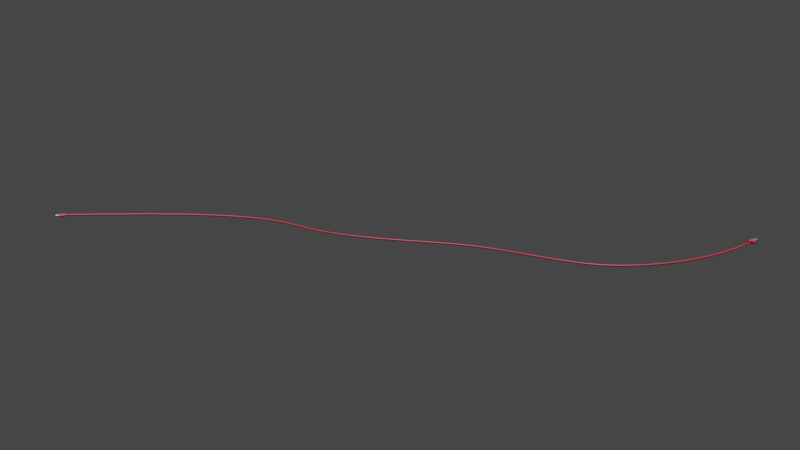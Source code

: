 # Source: usb_c.blend  (saved by Blender 3.4.6; exported with 4.5.12 LTS)
import bpy
from mathutils import Matrix  # noqa: F401  (used for matrix-valued properties, if any)

bpy.ops.wm.read_factory_settings(use_empty=True)
scene = bpy.context.scene
scene.name = 'Scene'

# ---- collections
col_collection = bpy.data.collections.new('Collection'); scene.collection.children.link(col_collection)

# ---- materials (node trees are filled in below, after node groups)
mat_x = bpy.data.materials.new('провод')
mat_x.use_transparent_shadow = False
mat_x_1 = bpy.data.materials.new('металл')
mat_x_1.use_transparent_shadow = False

# ---- material node trees
mat_x.use_nodes = True; mat_x.node_tree.nodes.clear()
_N = mat_x.node_tree.nodes; _L = mat_x.node_tree.links
n0 = _N.new('ShaderNodeBsdfPrincipled'); n0.name = 'Принципиальный BSDF'; n0.location = (10, 300)
n0.distribution = 'GGX'
n0.subsurface_method = 'RANDOM_WALK_SKIN'
n0.inputs[0].default_value = (0.4575, 0.01222, 0.03725, 1.0)
n0.inputs[3].default_value = 1.45
n0.inputs[27].default_value = (0.0, 0.0, 0.0, 1.0)
n0.inputs[28].default_value = 1.0
n1 = _N.new('ShaderNodeOutputMaterial'); n1.name = 'Вывод материала'; n1.location = (300, 300)
_L.new(n0.outputs[0], n1.inputs[0])
n1.is_active_output = True
mat_x_1.use_nodes = True; mat_x_1.node_tree.nodes.clear()
_N = mat_x_1.node_tree.nodes; _L = mat_x_1.node_tree.links
n0 = _N.new('ShaderNodeBsdfPrincipled'); n0.name = 'Принципиальный BSDF'; n0.location = (10, 300)
n0.distribution = 'GGX'
n0.subsurface_method = 'RANDOM_WALK_SKIN'
n0.inputs[0].default_value = (0.3292, 0.3279, 0.3506, 1.0)
n0.inputs[1].default_value = 1.0
n0.inputs[3].default_value = 1.45
n0.inputs[27].default_value = (0.0, 0.0, 0.0, 1.0)
n0.inputs[28].default_value = 1.0
n1 = _N.new('ShaderNodeOutputMaterial'); n1.name = 'Вывод материала'; n1.location = (300, 300)
_L.new(n0.outputs[0], n1.inputs[0])
n1.is_active_output = True

# ---- world
world_world = bpy.data.worlds.new('World'); scene.world = world_world
world_world.use_nodes = True; world_world.node_tree.nodes.clear()
_N = world_world.node_tree.nodes; _L = world_world.node_tree.links
n0 = _N.new('ShaderNodeOutputWorld'); n0.name = 'World Output'; n0.location = (300, 300)
n1 = _N.new('ShaderNodeBackground'); n1.name = 'Background'; n1.location = (10, 300)
n1.inputs[0].default_value = (0.05088, 0.05088, 0.05088, 1.0)
_L.new(n1.outputs[0], n0.inputs[0])
n0.is_active_output = True
world_world.color = (0.05088, 0.05088, 0.05088)
world_world.use_sun_shadow = False
world_world.sun_shadow_jitter_overblur = 0.0

# ---- cameras
cam_x = bpy.data.cameras.new('Камера')
cam_x.lens = 43.0
cam_x.sensor_width = 24.0

# ---- lights
light_x = bpy.data.lights.new('Солнце', 'SUN')
light_x.transmission_factor = 0.0
light_x.energy = 5.23
light_x.shadow_soft_size = 0.125

# ---- meshes
me_x = bpy.data.meshes.new('Цилиндр')
me_x.from_pydata([(0.004687, 0.0025, -0.008), (0.004687, 0.0025, 0.008), (0.005175, 0.002452, -0.008), (0.005175, 0.002452, 0.008), (0.005644, 0.00231, -0.008), (0.005644, 0.00231, 0.008), (0.006076, 0.002079, -0.008), (0.006076, 0.002079, 0.008), (0.006455, 0.001768, -0.008), (0.006455, 0.001768, 0.008), (0.006766, 0.001389, -0.008), (0.006766, 0.001389, 0.008), (0.006997, 0.0009567, -0.008), (0.006997, 0.0009567, 0.008), (0.007139, 0.0004877, -0.008), (0.007139, 0.0004877, 0.008), (0.007187, 0.0, -0.008), (0.007187, 0.0, 0.008), (0.007139, -0.0004877, -0.008), (0.007139, -0.0004877, 0.008), (0.006997, -0.0009567, -0.008), (0.006997, -0.0009567, 0.008), (0.006766, -0.001389, -0.008), (0.006766, -0.001389, 0.008), (0.006455, -0.001768, -0.008), (0.006455, -0.001768, 0.008), (0.006076, -0.002079, -0.008), (0.006076, -0.002079, 0.008), (0.005644, -0.00231, -0.008), (0.005644, -0.00231, 0.008), (0.005175, -0.002452, -0.008), (0.005175, -0.002452, 0.008), (0.004687, -0.0025, -0.008), (0.004687, -0.0025, 0.008), (-0.0058, -0.002452, -0.008), (-0.0058, -0.002452, 0.008), (-0.006269, -0.00231, -0.008), (-0.006269, -0.00231, 0.008), (-0.006701, -0.002079, -0.008), (-0.006701, -0.002079, 0.008), (-0.00708, -0.001768, -0.008), (-0.00708, -0.001768, 0.008), (-0.007391, -0.001389, -0.008), (-0.007391, -0.001389, 0.008), (-0.007622, -0.0009567, -0.008), (-0.007622, -0.0009567, 0.008), (-0.007764, -0.0004877, -0.008), (-0.007764, -0.0004877, 0.008), (-0.007813, 0.0, -0.008), (-0.007813, 0.0, 0.008), (-0.007764, 0.0004877, -0.008), (-0.007764, 0.0004877, 0.008), (-0.007622, 0.0009567, -0.008), (-0.007622, 0.0009567, 0.008), (-0.007391, 0.001389, -0.008), (-0.007391, 0.001389, 0.008), (-0.00708, 0.001768, -0.008), (-0.00708, 0.001768, 0.008), (-0.006701, 0.002079, -0.008), (-0.006701, 0.002079, 0.008), (-0.006269, 0.00231, -0.008), (-0.006269, 0.00231, 0.008), (-0.0058, 0.002452, -0.008), (-0.0058, 0.002452, 0.008)], [], [(0, 1, 3, 2), (2, 3, 5, 4), (4, 5, 7, 6), (6, 7, 9, 8), (8, 9, 11, 10), (10, 11, 13, 12), (12, 13, 15, 14), (14, 15, 17, 16), (16, 17, 19, 18), (18, 19, 21, 20), (20, 21, 23, 22), (22, 23, 25, 24), (24, 25, 27, 26), (26, 27, 29, 28), (28, 29, 31, 30), (30, 31, 33, 32), (32, 33, 35, 34), (34, 35, 37, 36), (36, 37, 39, 38), (38, 39, 41, 40), (40, 41, 43, 42), (42, 43, 45, 44), (44, 45, 47, 46), (46, 47, 49, 48), (48, 49, 51, 50), (50, 51, 53, 52), (52, 53, 55, 54), (54, 55, 57, 56), (56, 57, 59, 58), (58, 59, 61, 60), (3, 1, 63, 61, 59, 57, 55, 53, 51, 49, 47, 45, 43, 41, 39, 37, 35, 33, 31, 29, 27, 25, 23, 21, 19, 17, 15, 13, 11, 9, 7, 5), (60, 61, 63, 62), (62, 63, 1, 0), (0, 2, 4, 6, 8, 10, 12, 14, 16, 18, 20, 22, 24, 26, 28, 30, 32, 34, 36, 38, 40, 42, 44, 46, 48, 50, 52, 54, 56, 58, 60, 62)])
_uv = me_x.uv_layers.new(name='UVКарта')
_uv.uv.foreach_set('vector', [1.0, 0.5, 1.0, 1.0, 0.9688, 1.0, 0.9688, 0.5, 0.9688, 0.5, 0.9688, 1.0, 0.9375, 1.0, 0.9375, 0.5, 0.9375, 0.5, 0.9375, 1.0, 0.9062, 1.0, 0.9062, 0.5, 0.9062, 0.5, 0.9062, 1.0, 0.875, 1.0, 0.875, 0.5, 0.875, 0.5, 0.875, 1.0, 0.8438, 1.0, 0.8438, 0.5, 0.8438, 0.5, 0.8438, 1.0, 0.8125, 1.0, 0.8125, 0.5, 0.8125, 0.5, 0.8125, 1.0, 0.7812, 1.0, 0.7812, 0.5, 0.7812, 0.5, 0.7812, 1.0, 0.75, 1.0, 0.75, 0.5, 0.75, 0.5, 0.75, 1.0, 0.7188, 1.0, 0.7188, 0.5, 0.7188, 0.5, 0.7188, 1.0, 0.6875, 1.0, 0.6875, 0.5, 0.6875, 0.5, 0.6875, 1.0, 0.6562, 1.0, 0.6562, 0.5, 0.6562, 0.5, 0.6562, 1.0, 0.625, 1.0, 0.625, 0.5, 0.625, 0.5, 0.625, 1.0, 0.5938, 1.0, 0.5938, 0.5, 0.5938, 0.5, 0.5938, 1.0, 0.5625, 1.0, 0.5625, 0.5, 0.5625, 0.5, 0.5625, 1.0, 0.5312, 1.0, 0.5312, 0.5, 0.5312, 0.5, 0.5312, 1.0, 0.5, 1.0, 0.5, 0.5, 0.5, 0.5, 0.5, 1.0, 0.4688, 1.0, 0.4688, 0.5, 0.4688, 0.5, 0.4688, 1.0, 0.4375, 1.0, 0.4375, 0.5, 0.4375, 0.5, 0.4375, 1.0, 0.4062, 1.0, 0.4062, 0.5, 0.4062, 0.5, 0.4062, 1.0, 0.375, 1.0, 0.375, 0.5, 0.375, 0.5, 0.375, 1.0, 0.3438, 1.0, 0.3438, 0.5, 0.3438, 0.5, 0.3438, 1.0, 0.3125, 1.0, 0.3125, 0.5, 0.3125, 0.5, 0.3125, 1.0, 0.2812, 1.0, 0.2812, 0.5, 0.2812, 0.5, 0.2812, 1.0, 0.25, 1.0, 0.25, 0.5, 0.25, 0.5, 0.25, 1.0, 0.2188, 1.0, 0.2188, 0.5, 0.2188, 0.5, 0.2188, 1.0, 0.1875, 1.0, 0.1875, 0.5, 0.1875, 0.5, 0.1875, 1.0, 0.1562, 1.0, 0.1562, 0.5, 0.1562, 0.5, 0.1562, 1.0, 0.125, 1.0, 0.125, 0.5, 0.125, 0.5, 0.125, 1.0, 0.09375, 1.0, 0.09375, 0.5, 0.09375, 0.5, 0.09375, 1.0, 0.0625, 1.0, 0.0625, 0.5, 0.2968, 0.4854, 0.25, 0.49, 0.2032, 0.4854, 0.1582, 0.4717, 0.1167, 0.4496, 0.08029, 0.4197, 0.05045, 0.3833, 0.02827, 0.3418, 0.01461, 0.2968, 0.01, 0.25, 0.01461, 0.2032, 0.02827, 0.1582, 0.05045, 0.1167, 0.08029, 0.08029, 0.1167, 0.05045, 0.1582, 0.02827, 0.2032, 0.01461, 0.25, 0.01, 0.2968, 0.01461, 0.3418, 0.02827, 0.3833, 0.05045, 0.4197, 0.08029, 0.4496, 0.1167, 0.4717, 0.1582, 0.4854, 0.2032, 0.49, 0.25, 0.4854, 0.2968, 0.4717, 0.3418, 0.4496, 0.3833, 0.4197, 0.4197, 0.3833, 0.4496, 0.3418, 0.4717, 0.0625, 0.5, 0.0625, 1.0, 0.03125, 1.0, 0.03125, 0.5, 0.03125, 0.5, 0.03125, 1.0, 0.0, 1.0, 0.0, 0.5, 0.75, 0.49, 0.7968, 0.4854, 0.8418, 0.4717, 0.8833, 0.4496, 0.9197, 0.4197, 0.9496, 0.3833, 0.9717, 0.3418, 0.9854, 0.2968, 0.99, 0.25, 0.9854, 0.2032, 0.9717, 0.1582, 0.9496, 0.1167, 0.9197, 0.08029, 0.8833, 0.05045, 0.8418, 0.02827, 0.7968, 0.01461, 0.75, 0.01, 0.7032, 0.01461, 0.6582, 0.02827, 0.6167, 0.05045, 0.5803, 0.08029, 0.5504, 0.1167, 0.5283, 0.1582, 0.5146, 0.2032, 0.51, 0.25, 0.5146, 0.2968, 0.5283, 0.3418, 0.5504, 0.3833, 0.5803, 0.4197, 0.6167, 0.4496, 0.6582, 0.4717, 0.7032, 0.4854])
me_x.materials.append(mat_x)
me_x.update()
me_001 = bpy.data.meshes.new('Цилиндр.001')
me_001.from_pydata([(0.004687, 0.0025, -0.008), (0.004687, 0.0025, 0.008), (0.004337, 0.002313, 0.006567), (0.005175, 0.002452, -0.008), (0.005175, 0.002452, 0.008), (0.004789, 0.002269, 0.006567), (0.005644, 0.00231, -0.008), (0.005644, 0.00231, 0.008), (0.005223, 0.002137, 0.006567), (0.006076, 0.002079, -0.008), (0.006076, 0.002079, 0.008), (0.005623, 0.001924, 0.006567), (0.006455, 0.001768, -0.008), (0.006455, 0.001768, 0.008), (0.005973, 0.001636, 0.006567), (0.006766, 0.001389, -0.008), (0.006766, 0.001389, 0.008), (0.006261, 0.001285, 0.006567), (0.006997, 0.0009568, -0.008), (0.006997, 0.0009568, 0.008), (0.006475, 0.0008854, 0.006567), (0.007139, 0.0004879, -0.008), (0.007139, 0.0004879, 0.008), (0.006606, 0.0004514, 0.006567), (0.007187, 1.192e-07, -0.008), (0.007187, 1.192e-07, 0.008), (0.006651, 1.192e-07, 0.006567), (0.007139, -0.0004876, -0.008), (0.007139, -0.0004876, 0.008), (0.006606, -0.0004512, 0.006567), (0.006997, -0.0009566, -0.008), (0.006475, -0.0008852, 0.006567), (0.006997, -0.0009566, 0.008), (0.006766, -0.001389, -0.008), (0.006766, -0.001389, 0.008), (0.006261, -0.001285, 0.006567), (0.006455, -0.001768, -0.008), (0.006455, -0.001768, 0.008), (0.005973, -0.001636, 0.006567), (0.006076, -0.002079, -0.008), (0.006076, -0.002079, 0.008), (0.005623, -0.001923, 0.006567), (0.005644, -0.00231, -0.008), (0.005644, -0.00231, 0.008), (0.005223, -0.002137, 0.006567), (0.005175, -0.002452, -0.008), (0.004789, -0.002269, 0.006567), (0.005175, -0.002452, 0.008), (0.004687, -0.0025, -0.008), (0.004687, -0.0025, 0.008), (0.004337, -0.002313, 0.006567), (-0.0058, -0.002452, -0.008), (-0.0058, -0.002452, 0.008), (-0.005367, -0.002269, 0.006567), (-0.006269, -0.00231, -0.008), (-0.006269, -0.00231, 0.008), (-0.005801, -0.002137, 0.006567), (-0.006701, -0.002079, -0.008), (-0.006701, -0.002079, 0.008), (-0.006201, -0.001923, 0.006567), (-0.00708, -0.001768, -0.008), (-0.00708, -0.001768, 0.008), (-0.006552, -0.001636, 0.006567), (-0.007391, -0.001389, -0.008), (-0.007391, -0.001389, 0.008), (-0.006839, -0.001285, 0.006567), (-0.007622, -0.0009566, -0.008), (-0.007622, -0.0009566, 0.008), (-0.007053, -0.0008852, 0.006567), (-0.007764, -0.0004876, -0.008), (-0.007764, -0.0004876, 0.008), (-0.007185, -0.0004512, 0.006567), (-0.007813, 1.192e-07, -0.008), (-0.007813, 1.192e-07, 0.008), (-0.007229, 1.192e-07, 0.006567), (-0.007764, 0.0004879, -0.008), (-0.007764, 0.0004879, 0.008), (-0.007185, 0.0004514, 0.006567), (-0.007622, 0.0009568, -0.008), (-0.007622, 0.0009568, 0.008), (-0.007053, 0.0008854, 0.006567), (-0.007391, 0.001389, -0.008), (-0.007391, 0.001389, 0.008), (-0.006839, 0.001285, 0.006567), (-0.00708, 0.001768, -0.008), (-0.00708, 0.001768, 0.008), (-0.006552, 0.001636, 0.006567), (-0.006701, 0.002079, -0.008), (-0.006701, 0.002079, 0.008), (-0.006201, 0.001924, 0.006567), (-0.006269, 0.00231, -0.008), (-0.006269, 0.00231, 0.008), (-0.005801, 0.002137, 0.006567), (-0.0058, 0.002452, -0.008), (-0.005367, 0.002269, 0.006567), (-0.0058, 0.002452, 0.008), (0.005223, 0.002137, -0.008), (0.004337, 0.002313, -0.008), (0.004789, 0.002269, -0.008), (-0.005367, -0.002269, -0.008), (-0.005801, -0.002137, -0.008), (0.005623, 0.001924, -0.008), (0.006261, 0.001285, -0.008), (0.006475, 0.0008854, -0.008), (0.005973, 0.001636, -0.008), (0.005973, -0.001636, -0.008), (0.005623, -0.001923, -0.008), (0.006475, -0.0008852, -0.008), (0.006606, -0.0004512, -0.008), (0.006261, -0.001285, -0.008), (-0.007053, -0.0008852, -0.008), (-0.006839, -0.001285, -0.008), (-0.006201, -0.001923, -0.008), (-0.006552, -0.001636, -0.008), (-0.007053, 0.0008854, -0.008), (-0.007185, 0.0004514, -0.008), (-0.006552, 0.001636, -0.008), (-0.006201, 0.001924, -0.008), (-0.006839, 0.001285, -0.008), (-0.005367, 0.002269, -0.008), (0.004789, -0.002269, -0.008), (0.005223, -0.002137, -0.008), (0.006651, 1.192e-07, -0.008), (0.006606, 0.0004514, -0.008), (-0.007229, 1.192e-07, -0.008), (-0.007185, -0.0004512, -0.008), (-0.005801, 0.002137, -0.008), (-0.005794, 0.002139, -0.008), (0.004337, -0.002313, -0.008)], [], [(0, 1, 4, 3), (3, 4, 7, 6), (6, 7, 10, 9), (9, 10, 13, 12), (12, 13, 16, 15), (15, 16, 19, 18), (18, 19, 22, 21), (21, 22, 25, 24), (24, 25, 28, 27), (27, 28, 32, 30), (30, 32, 34, 33), (33, 34, 37, 36), (36, 37, 40, 39), (39, 40, 43, 42), (42, 43, 47, 45), (45, 47, 49, 48), (48, 49, 52, 51), (51, 52, 55, 54), (54, 55, 58, 57), (57, 58, 61, 60), (60, 61, 64, 63), (63, 64, 67, 66), (66, 67, 70, 69), (69, 70, 73, 72), (72, 73, 76, 75), (75, 76, 79, 78), (78, 79, 82, 81), (81, 82, 85, 84), (84, 85, 88, 87), (87, 88, 91, 90), (61, 58, 55, 52, 49, 47, 43, 40, 37, 34, 32, 28, 25, 22, 19, 16, 13, 10, 7, 4, 1, 95, 91, 88, 85, 82, 79, 76, 73, 70, 67, 64), (90, 91, 95, 93), (93, 95, 1, 0), (100, 51, 54, 57, 60, 63, 66, 69, 72, 75, 78, 81, 84, 87, 90, 93, 127, 126, 117, 116, 118, 114, 115, 124, 125, 110, 111, 113, 112), (127, 93, 0, 3, 6, 9, 12, 15, 18, 21, 24, 27, 30, 33, 36, 39, 42, 45, 48, 51, 100, 99, 128, 120, 121, 106, 105, 109, 107, 108, 122, 123, 103, 102, 104, 101, 96, 98, 97, 119), (98, 5, 2, 97), (96, 8, 5, 98), (101, 11, 8, 96), (104, 14, 11, 101), (102, 17, 14, 104), (103, 20, 17, 102), (23, 20, 103, 123), (122, 26, 23, 123), (29, 26, 122, 108), (107, 31, 29, 108), (109, 35, 31, 107), (105, 38, 35, 109), (106, 41, 38, 105), (44, 41, 106, 121), (120, 46, 44, 121), (50, 46, 120, 128), (53, 50, 128, 99), (100, 56, 53, 99), (59, 56, 100, 112), (113, 62, 59, 112), (111, 65, 62, 113), (110, 68, 65, 111), (125, 71, 68, 110), (124, 74, 71, 125), (115, 77, 74, 124), (114, 80, 77, 115), (118, 83, 80, 114), (116, 86, 83, 118), (117, 89, 86, 116), (126, 92, 89, 117), (94, 2, 5, 8, 11, 14, 17, 20, 23, 26, 29, 31, 35, 38, 41, 44, 46, 50, 53, 56, 59, 62, 65, 68, 71, 74, 77, 80, 83, 86, 89, 92), (119, 94, 92, 126, 127), (97, 2, 94, 119)])
me_001.polygons.foreach_set('material_index', [0, 0, 0, 0, 0, 0, 0, 0, 0, 0, 0, 0, 0, 0, 0, 0, 0, 0, 0, 0, 0, 0, 0, 0, 0, 0, 0, 0, 0, 0, 0, 0, 0, 0, 0, 568, 568, 568, 568, 568, 568, 568, 568, 568, 568, 568, 568, 568, 568, 568, 568, 568, 568, 568, 568, 568, 568, 568, 568, 568, 568, 568, 568, 568, 568, 568, 568, 568])
_uv = me_001.uv_layers.new(name='UVКарта')
_uv.uv.foreach_set('vector', [1.0, 0.5, 1.0, 1.0, 0.9688, 1.0, 0.9688, 0.5, 0.9688, 0.5, 0.9688, 1.0, 0.9375, 1.0, 0.9375, 0.5, 0.9375, 0.5, 0.9375, 1.0, 0.9062, 1.0, 0.9062, 0.5, 0.9062, 0.5, 0.9062, 1.0, 0.875, 1.0, 0.875, 0.5, 0.875, 0.5, 0.875, 1.0, 0.8438, 1.0, 0.8438, 0.5, 0.8438, 0.5, 0.8438, 1.0, 0.8125, 1.0, 0.8125, 0.5, 0.8125, 0.5, 0.8125, 1.0, 0.7812, 1.0, 0.7812, 0.5, 0.7812, 0.5, 0.7812, 1.0, 0.75, 1.0, 0.75, 0.5, 0.75, 0.5, 0.75, 1.0, 0.7188, 1.0, 0.7188, 0.5, 0.7188, 0.5, 0.7188, 1.0, 0.6875, 1.0, 0.6875, 0.5, 0.6875, 0.5, 0.6875, 1.0, 0.6562, 1.0, 0.6562, 0.5, 0.6562, 0.5, 0.6562, 1.0, 0.625, 1.0, 0.625, 0.5, 0.625, 0.5, 0.625, 1.0, 0.5938, 1.0, 0.5938, 0.5, 0.5938, 0.5, 0.5938, 1.0, 0.5625, 1.0, 0.5625, 0.5, 0.5625, 0.5, 0.5625, 1.0, 0.5312, 1.0, 0.5312, 0.5, 0.5312, 0.5, 0.5312, 1.0, 0.5, 1.0, 0.5, 0.5, 0.5, 0.5, 0.5, 1.0, 0.4688, 1.0, 0.4688, 0.5, 0.4688, 0.5, 0.4688, 1.0, 0.4375, 1.0, 0.4375, 0.5, 0.4375, 0.5, 0.4375, 1.0, 0.4062, 1.0, 0.4062, 0.5, 0.4062, 0.5, 0.4062, 1.0, 0.375, 1.0, 0.375, 0.5, 0.375, 0.5, 0.375, 1.0, 0.3438, 1.0, 0.3438, 0.5, 0.3438, 0.5, 0.3438, 1.0, 0.3125, 1.0, 0.3125, 0.5, 0.3125, 0.5, 0.3125, 1.0, 0.2812, 1.0, 0.2812, 0.5, 0.2812, 0.5, 0.2812, 1.0, 0.25, 1.0, 0.25, 0.5, 0.25, 0.5, 0.25, 1.0, 0.2188, 1.0, 0.2188, 0.5, 0.2188, 0.5, 0.2188, 1.0, 0.1875, 1.0, 0.1875, 0.5, 0.1875, 0.5, 0.1875, 1.0, 0.1562, 1.0, 0.1562, 0.5, 0.1562, 0.5, 0.1562, 1.0, 0.125, 1.0, 0.125, 0.5, 0.125, 0.5, 0.125, 1.0, 0.09375, 1.0, 0.09375, 0.5, 0.09375, 0.5, 0.09375, 1.0, 0.0625, 1.0, 0.0625, 0.5, 0.08029, 0.08029, 0.1167, 0.05045, 0.1582, 0.02827, 0.2032, 0.01461, 0.25, 0.01, 0.2968, 0.01461, 0.3418, 0.02827, 0.3833, 0.05045, 0.4197, 0.08029, 0.4496, 0.1167, 0.4717, 0.1582, 0.4854, 0.2032, 0.49, 0.25, 0.4854, 0.2968, 0.4717, 0.3418, 0.4496, 0.3833, 0.4197, 0.4197, 0.3833, 0.4496, 0.3418, 0.4717, 0.2968, 0.4854, 0.25, 0.49, 0.2032, 0.4854, 0.1582, 0.4717, 0.1167, 0.4496, 0.08029, 0.4197, 0.05045, 0.3833, 0.02827, 0.3418, 0.01461, 0.2968, 0.01, 0.25, 0.01461, 0.2032, 0.02827, 0.1582, 0.05045, 0.1167, 0.0625, 0.5, 0.0625, 1.0, 0.03125, 1.0, 0.03125, 0.5, 0.03125, 0.5, 0.03125, 1.0, 0.0, 1.0, 0.0, 0.5, 0.6819, 0.04483, 0.7032, 0.01461, 0.6582, 0.02827, 0.6167, 0.05045, 0.5803, 0.08029, 0.5504, 0.1167, 0.5283, 0.1582, 0.5146, 0.2032, 0.51, 0.25, 0.5146, 0.2968, 0.5283, 0.3418, 0.5504, 0.3833, 0.5803, 0.4197, 0.6167, 0.4496, 0.6582, 0.4717, 0.7032, 0.4854, 0.6823, 0.4554, 0.6819, 0.4552, 0.6469, 0.4347, 0.6129, 0.407, 0.5846, 0.3734, 0.5635, 0.335, 0.5506, 0.2933, 0.5462, 0.25, 0.5506, 0.2067, 0.5635, 0.165, 0.5846, 0.1266, 0.6129, 0.09297, 0.6469, 0.06535, 0.6823, 0.4554, 0.7032, 0.4854, 0.75, 0.49, 0.7968, 0.4854, 0.8418, 0.4717, 0.8833, 0.4496, 0.9197, 0.4197, 0.9496, 0.3833, 0.9717, 0.3418, 0.9854, 0.2968, 0.99, 0.25, 0.9854, 0.2032, 0.9717, 0.1582, 0.9496, 0.1167, 0.9197, 0.08029, 0.8833, 0.05045, 0.8418, 0.02827, 0.7968, 0.01461, 0.75, 0.01, 0.7032, 0.01461, 0.6819, 0.04483, 0.699, 0.03219, 0.7561, 0.02792, 0.7737, 0.03219, 0.8138, 0.04483, 0.8529, 0.06535, 0.8874, 0.09297, 0.9158, 0.1266, 0.9368, 0.165, 0.9497, 0.2067, 0.9541, 0.25, 0.9497, 0.2933, 0.9368, 0.335, 0.9158, 0.3734, 0.8874, 0.407, 0.8529, 0.4347, 0.8138, 0.4552, 0.7737, 0.4678, 0.7561, 0.4721, 0.699, 0.4678, 0.9688, 0.5081, 0.9688, 1.0, 1.0, 1.0, 1.0, 0.5081, 0.9375, 0.5081, 0.9375, 1.0, 0.9688, 1.0, 0.9688, 0.5081, 0.9062, 0.5081, 0.9062, 1.0, 0.9375, 1.0, 0.9375, 0.5081, 0.875, 0.5081, 0.875, 1.0, 0.9062, 1.0, 0.9062, 0.5081, 0.8438, 0.5081, 0.8438, 1.0, 0.875, 1.0, 0.875, 0.5081, 0.8125, 0.5081, 0.8125, 1.0, 0.8438, 1.0, 0.8438, 0.5081, 0.7812, 1.0, 0.8125, 1.0, 0.8125, 0.5081, 0.7812, 0.5081, 0.75, 0.5081, 0.75, 1.0, 0.7812, 1.0, 0.7812, 0.5081, 0.7188, 1.0, 0.75, 1.0, 0.75, 0.5081, 0.7188, 0.5081, 0.6875, 0.5081, 0.6875, 1.0, 0.7188, 1.0, 0.7188, 0.5081, 0.6562, 0.5081, 0.6562, 1.0, 0.6875, 1.0, 0.6875, 0.5081, 0.625, 0.5081, 0.625, 1.0, 0.6562, 1.0, 0.6562, 0.5081, 0.5938, 0.5081, 0.5938, 1.0, 0.625, 1.0, 0.625, 0.5081, 0.5625, 1.0, 0.5938, 1.0, 0.5938, 0.5081, 0.5625, 0.5081, 0.5312, 0.5081, 0.5312, 1.0, 0.5625, 1.0, 0.5625, 0.5081, 0.5, 1.0, 0.5312, 1.0, 0.5312, 0.5081, 0.5, 0.5081, 0.4688, 1.0, 0.5, 1.0, 0.5, 0.5081, 0.4688, 0.5081, 0.4375, 0.5081, 0.4375, 1.0, 0.4688, 1.0, 0.4688, 0.5081, 0.4062, 1.0, 0.4375, 1.0, 0.4375, 0.5081, 0.4062, 0.5081, 0.375, 0.5081, 0.375, 1.0, 0.4062, 1.0, 0.4062, 0.5081, 0.3438, 0.5081, 0.3438, 1.0, 0.375, 1.0, 0.375, 0.5081, 0.3125, 0.5081, 0.3125, 1.0, 0.3438, 1.0, 0.3438, 0.5081, 0.2812, 0.5081, 0.2812, 1.0, 0.3125, 1.0, 0.3125, 0.5081, 0.25, 0.5081, 0.25, 1.0, 0.2812, 1.0, 0.2812, 0.5081, 0.2188, 0.5081, 0.2188, 1.0, 0.25, 1.0, 0.25, 0.5081, 0.1875, 0.5081, 0.1875, 1.0, 0.2188, 1.0, 0.2188, 0.5081, 0.1562, 0.5081, 0.1562, 1.0, 0.1875, 1.0, 0.1875, 0.5081, 0.125, 0.5081, 0.125, 1.0, 0.1562, 1.0, 0.1562, 0.5081, 0.09375, 0.5081, 0.09375, 1.0, 0.125, 1.0, 0.125, 0.5081, 0.0625, 0.5081, 0.0625, 1.0, 0.09375, 1.0, 0.09375, 0.5081, 0.2032, 0.4854, 0.25, 0.49, 0.2968, 0.4854, 0.3418, 0.4717, 0.3833, 0.4496, 0.4197, 0.4197, 0.4496, 0.3833, 0.4717, 0.3418, 0.4854, 0.2968, 0.49, 0.25, 0.4854, 0.2032, 0.4717, 0.1582, 0.4496, 0.1167, 0.4197, 0.08029, 0.3833, 0.05045, 0.3418, 0.02827, 0.2968, 0.01461, 0.25, 0.01, 0.2032, 0.01461, 0.1582, 0.02827, 0.1167, 0.05045, 0.08029, 0.08029, 0.05045, 0.1167, 0.02827, 0.1582, 0.01461, 0.2032, 0.01, 0.25, 0.01461, 0.2968, 0.02827, 0.3418, 0.05045, 0.3833, 0.08029, 0.4197, 0.1167, 0.4496, 0.1582, 0.4717, 0.03125, 0.5081, 0.03125, 1.0, 0.0625, 1.0, 0.0625, 0.5081, 0.062, 0.5081, 0.0, 0.5081, 0.0, 1.0, 0.03125, 1.0, 0.03125, 0.5081])
me_001.materials.append(mat_x_1)
me_001.update()
me_003 = bpy.data.meshes.new('Цилиндр.003')
me_003.from_pydata([(0.004687, 0.0025, -0.008), (0.004687, 0.0025, 0.008), (0.005175, 0.002452, -0.008), (0.005175, 0.002452, 0.008), (0.005644, 0.00231, -0.008), (0.005644, 0.00231, 0.008), (0.006076, 0.002079, -0.008), (0.006076, 0.002079, 0.008), (0.006455, 0.001768, -0.008), (0.006455, 0.001768, 0.008), (0.006766, 0.001389, -0.008), (0.006766, 0.001389, 0.008), (0.006997, 0.0009567, -0.008), (0.006997, 0.0009567, 0.008), (0.007139, 0.0004877, -0.008), (0.007139, 0.0004877, 0.008), (0.007187, 0.0, -0.008), (0.007187, 0.0, 0.008), (0.007139, -0.0004877, -0.008), (0.007139, -0.0004877, 0.008), (0.006997, -0.0009567, -0.008), (0.006997, -0.0009567, 0.008), (0.006766, -0.001389, -0.008), (0.006766, -0.001389, 0.008), (0.006455, -0.001768, -0.008), (0.006455, -0.001768, 0.008), (0.006076, -0.002079, -0.008), (0.006076, -0.002079, 0.008), (0.005644, -0.00231, -0.008), (0.005644, -0.00231, 0.008), (0.005175, -0.002452, -0.008), (0.005175, -0.002452, 0.008), (0.004687, -0.0025, -0.008), (0.004687, -0.0025, 0.008), (-0.0058, -0.002452, -0.008), (-0.0058, -0.002452, 0.008), (-0.006269, -0.00231, -0.008), (-0.006269, -0.00231, 0.008), (-0.006701, -0.002079, -0.008), (-0.006701, -0.002079, 0.008), (-0.00708, -0.001768, -0.008), (-0.00708, -0.001768, 0.008), (-0.007391, -0.001389, -0.008), (-0.007391, -0.001389, 0.008), (-0.007622, -0.0009567, -0.008), (-0.007622, -0.0009567, 0.008), (-0.007764, -0.0004877, -0.008), (-0.007764, -0.0004877, 0.008), (-0.007813, 0.0, -0.008), (-0.007813, 0.0, 0.008), (-0.007764, 0.0004877, -0.008), (-0.007764, 0.0004877, 0.008), (-0.007622, 0.0009567, -0.008), (-0.007622, 0.0009567, 0.008), (-0.007391, 0.001389, -0.008), (-0.007391, 0.001389, 0.008), (-0.00708, 0.001768, -0.008), (-0.00708, 0.001768, 0.008), (-0.006701, 0.002079, -0.008), (-0.006701, 0.002079, 0.008), (-0.006269, 0.00231, -0.008), (-0.006269, 0.00231, 0.008), (-0.0058, 0.002452, -0.008), (-0.0058, 0.002452, 0.008)], [], [(0, 1, 3, 2), (2, 3, 5, 4), (4, 5, 7, 6), (6, 7, 9, 8), (8, 9, 11, 10), (10, 11, 13, 12), (12, 13, 15, 14), (14, 15, 17, 16), (16, 17, 19, 18), (18, 19, 21, 20), (20, 21, 23, 22), (22, 23, 25, 24), (24, 25, 27, 26), (26, 27, 29, 28), (28, 29, 31, 30), (30, 31, 33, 32), (32, 33, 35, 34), (34, 35, 37, 36), (36, 37, 39, 38), (38, 39, 41, 40), (40, 41, 43, 42), (42, 43, 45, 44), (44, 45, 47, 46), (46, 47, 49, 48), (48, 49, 51, 50), (50, 51, 53, 52), (52, 53, 55, 54), (54, 55, 57, 56), (56, 57, 59, 58), (58, 59, 61, 60), (3, 1, 63, 61, 59, 57, 55, 53, 51, 49, 47, 45, 43, 41, 39, 37, 35, 33, 31, 29, 27, 25, 23, 21, 19, 17, 15, 13, 11, 9, 7, 5), (60, 61, 63, 62), (62, 63, 1, 0), (0, 2, 4, 6, 8, 10, 12, 14, 16, 18, 20, 22, 24, 26, 28, 30, 32, 34, 36, 38, 40, 42, 44, 46, 48, 50, 52, 54, 56, 58, 60, 62)])
_uv = me_003.uv_layers.new(name='UVКарта')
_uv.uv.foreach_set('vector', [1.0, 0.5, 1.0, 1.0, 0.9688, 1.0, 0.9688, 0.5, 0.9688, 0.5, 0.9688, 1.0, 0.9375, 1.0, 0.9375, 0.5, 0.9375, 0.5, 0.9375, 1.0, 0.9062, 1.0, 0.9062, 0.5, 0.9062, 0.5, 0.9062, 1.0, 0.875, 1.0, 0.875, 0.5, 0.875, 0.5, 0.875, 1.0, 0.8438, 1.0, 0.8438, 0.5, 0.8438, 0.5, 0.8438, 1.0, 0.8125, 1.0, 0.8125, 0.5, 0.8125, 0.5, 0.8125, 1.0, 0.7812, 1.0, 0.7812, 0.5, 0.7812, 0.5, 0.7812, 1.0, 0.75, 1.0, 0.75, 0.5, 0.75, 0.5, 0.75, 1.0, 0.7188, 1.0, 0.7188, 0.5, 0.7188, 0.5, 0.7188, 1.0, 0.6875, 1.0, 0.6875, 0.5, 0.6875, 0.5, 0.6875, 1.0, 0.6562, 1.0, 0.6562, 0.5, 0.6562, 0.5, 0.6562, 1.0, 0.625, 1.0, 0.625, 0.5, 0.625, 0.5, 0.625, 1.0, 0.5938, 1.0, 0.5938, 0.5, 0.5938, 0.5, 0.5938, 1.0, 0.5625, 1.0, 0.5625, 0.5, 0.5625, 0.5, 0.5625, 1.0, 0.5312, 1.0, 0.5312, 0.5, 0.5312, 0.5, 0.5312, 1.0, 0.5, 1.0, 0.5, 0.5, 0.5, 0.5, 0.5, 1.0, 0.4688, 1.0, 0.4688, 0.5, 0.4688, 0.5, 0.4688, 1.0, 0.4375, 1.0, 0.4375, 0.5, 0.4375, 0.5, 0.4375, 1.0, 0.4062, 1.0, 0.4062, 0.5, 0.4062, 0.5, 0.4062, 1.0, 0.375, 1.0, 0.375, 0.5, 0.375, 0.5, 0.375, 1.0, 0.3438, 1.0, 0.3438, 0.5, 0.3438, 0.5, 0.3438, 1.0, 0.3125, 1.0, 0.3125, 0.5, 0.3125, 0.5, 0.3125, 1.0, 0.2812, 1.0, 0.2812, 0.5, 0.2812, 0.5, 0.2812, 1.0, 0.25, 1.0, 0.25, 0.5, 0.25, 0.5, 0.25, 1.0, 0.2188, 1.0, 0.2188, 0.5, 0.2188, 0.5, 0.2188, 1.0, 0.1875, 1.0, 0.1875, 0.5, 0.1875, 0.5, 0.1875, 1.0, 0.1562, 1.0, 0.1562, 0.5, 0.1562, 0.5, 0.1562, 1.0, 0.125, 1.0, 0.125, 0.5, 0.125, 0.5, 0.125, 1.0, 0.09375, 1.0, 0.09375, 0.5, 0.09375, 0.5, 0.09375, 1.0, 0.0625, 1.0, 0.0625, 0.5, 0.2968, 0.4854, 0.25, 0.49, 0.2032, 0.4854, 0.1582, 0.4717, 0.1167, 0.4496, 0.08029, 0.4197, 0.05045, 0.3833, 0.02827, 0.3418, 0.01461, 0.2968, 0.01, 0.25, 0.01461, 0.2032, 0.02827, 0.1582, 0.05045, 0.1167, 0.08029, 0.08029, 0.1167, 0.05045, 0.1582, 0.02827, 0.2032, 0.01461, 0.25, 0.01, 0.2968, 0.01461, 0.3418, 0.02827, 0.3833, 0.05045, 0.4197, 0.08029, 0.4496, 0.1167, 0.4717, 0.1582, 0.4854, 0.2032, 0.49, 0.25, 0.4854, 0.2968, 0.4717, 0.3418, 0.4496, 0.3833, 0.4197, 0.4197, 0.3833, 0.4496, 0.3418, 0.4717, 0.0625, 0.5, 0.0625, 1.0, 0.03125, 1.0, 0.03125, 0.5, 0.03125, 0.5, 0.03125, 1.0, 0.0, 1.0, 0.0, 0.5, 0.75, 0.49, 0.7968, 0.4854, 0.8418, 0.4717, 0.8833, 0.4496, 0.9197, 0.4197, 0.9496, 0.3833, 0.9717, 0.3418, 0.9854, 0.2968, 0.99, 0.25, 0.9854, 0.2032, 0.9717, 0.1582, 0.9496, 0.1167, 0.9197, 0.08029, 0.8833, 0.05045, 0.8418, 0.02827, 0.7968, 0.01461, 0.75, 0.01, 0.7032, 0.01461, 0.6582, 0.02827, 0.6167, 0.05045, 0.5803, 0.08029, 0.5504, 0.1167, 0.5283, 0.1582, 0.5146, 0.2032, 0.51, 0.25, 0.5146, 0.2968, 0.5283, 0.3418, 0.5504, 0.3833, 0.5803, 0.4197, 0.6167, 0.4496, 0.6582, 0.4717, 0.7032, 0.4854])
me_003.update()
me_004 = bpy.data.meshes.new('Цилиндр.004')
me_004.from_pydata([(0.004687, 0.0025, -0.008), (0.004687, 0.0025, 0.008), (0.005175, 0.002452, -0.008), (0.005175, 0.002452, 0.008), (0.005644, 0.00231, -0.008), (0.005644, 0.00231, 0.008), (0.006076, 0.002079, -0.008), (0.006076, 0.002079, 0.008), (0.006455, 0.001768, -0.008), (0.006455, 0.001768, 0.008), (0.006766, 0.001389, -0.008), (0.006766, 0.001389, 0.008), (0.006997, 0.0009567, -0.008), (0.006997, 0.0009567, 0.008), (0.007139, 0.0004877, -0.008), (0.007139, 0.0004877, 0.008), (0.007187, 0.0, -0.008), (0.007187, 0.0, 0.008), (0.007139, -0.0004877, -0.008), (0.007139, -0.0004877, 0.008), (0.006997, -0.0009567, -0.008), (0.006997, -0.0009567, 0.008), (0.006766, -0.001389, -0.008), (0.006766, -0.001389, 0.008), (0.006455, -0.001768, -0.008), (0.006455, -0.001768, 0.008), (0.006076, -0.002079, -0.008), (0.006076, -0.002079, 0.008), (0.005644, -0.00231, -0.008), (0.005644, -0.00231, 0.008), (0.005175, -0.002452, -0.008), (0.005175, -0.002452, 0.008), (0.004687, -0.0025, -0.008), (0.004687, -0.0025, 0.008), (-0.0088, -0.002452, -0.007996), (-0.0088, -0.002452, 0.008004), (-0.009269, -0.00231, -0.007996), (-0.009269, -0.00231, 0.008004), (-0.009701, -0.002079, -0.007996), (-0.009701, -0.002079, 0.008004), (-0.01008, -0.001768, -0.007996), (-0.01008, -0.001768, 0.008004), (-0.01039, -0.001389, -0.007996), (-0.01039, -0.001389, 0.008004), (-0.01062, -0.0009567, -0.007996), (-0.01062, -0.0009567, 0.008004), (-0.01076, -0.0004877, -0.007996), (-0.01076, -0.0004877, 0.008004), (-0.01081, 0.0, -0.007996), (-0.01081, 0.0, 0.008004), (-0.01076, 0.0004877, -0.007996), (-0.01076, 0.0004877, 0.008004), (-0.01062, 0.0009567, -0.007996), (-0.01062, 0.0009567, 0.008004), (-0.01039, 0.001389, -0.007996), (-0.01039, 0.001389, 0.008004), (-0.01008, 0.001768, -0.007996), (-0.01008, 0.001768, 0.008004), (-0.009701, 0.002079, -0.007996), (-0.009701, 0.002079, 0.008004), (-0.009269, 0.00231, -0.007996), (-0.009269, 0.00231, 0.008004), (-0.0088, 0.002452, -0.007996), (-0.0088, 0.002452, 0.008004)], [], [(0, 1, 3, 2), (2, 3, 5, 4), (4, 5, 7, 6), (6, 7, 9, 8), (8, 9, 11, 10), (10, 11, 13, 12), (12, 13, 15, 14), (14, 15, 17, 16), (16, 17, 19, 18), (18, 19, 21, 20), (20, 21, 23, 22), (22, 23, 25, 24), (24, 25, 27, 26), (26, 27, 29, 28), (28, 29, 31, 30), (30, 31, 33, 32), (32, 33, 35, 34), (34, 35, 37, 36), (36, 37, 39, 38), (38, 39, 41, 40), (40, 41, 43, 42), (42, 43, 45, 44), (44, 45, 47, 46), (46, 47, 49, 48), (48, 49, 51, 50), (50, 51, 53, 52), (52, 53, 55, 54), (54, 55, 57, 56), (56, 57, 59, 58), (58, 59, 61, 60), (3, 1, 63, 61, 59, 57, 55, 53, 51, 49, 47, 45, 43, 41, 39, 37, 35, 33, 31, 29, 27, 25, 23, 21, 19, 17, 15, 13, 11, 9, 7, 5), (60, 61, 63, 62), (62, 63, 1, 0), (0, 2, 4, 6, 8, 10, 12, 14, 16, 18, 20, 22, 24, 26, 28, 30, 32, 34, 36, 38, 40, 42, 44, 46, 48, 50, 52, 54, 56, 58, 60, 62)])
_uv = me_004.uv_layers.new(name='UVКарта')
_uv.uv.foreach_set('vector', [1.0, 0.5, 1.0, 1.0, 0.9688, 1.0, 0.9688, 0.5, 0.9688, 0.5, 0.9688, 1.0, 0.9375, 1.0, 0.9375, 0.5, 0.9375, 0.5, 0.9375, 1.0, 0.9062, 1.0, 0.9062, 0.5, 0.9062, 0.5, 0.9062, 1.0, 0.875, 1.0, 0.875, 0.5, 0.875, 0.5, 0.875, 1.0, 0.8438, 1.0, 0.8438, 0.5, 0.8438, 0.5, 0.8438, 1.0, 0.8125, 1.0, 0.8125, 0.5, 0.8125, 0.5, 0.8125, 1.0, 0.7812, 1.0, 0.7812, 0.5, 0.7812, 0.5, 0.7812, 1.0, 0.75, 1.0, 0.75, 0.5, 0.75, 0.5, 0.75, 1.0, 0.7188, 1.0, 0.7188, 0.5, 0.7188, 0.5, 0.7188, 1.0, 0.6875, 1.0, 0.6875, 0.5, 0.6875, 0.5, 0.6875, 1.0, 0.6562, 1.0, 0.6562, 0.5, 0.6562, 0.5, 0.6562, 1.0, 0.625, 1.0, 0.625, 0.5, 0.625, 0.5, 0.625, 1.0, 0.5938, 1.0, 0.5938, 0.5, 0.5938, 0.5, 0.5938, 1.0, 0.5625, 1.0, 0.5625, 0.5, 0.5625, 0.5, 0.5625, 1.0, 0.5312, 1.0, 0.5312, 0.5, 0.5312, 0.5, 0.5312, 1.0, 0.5, 1.0, 0.5, 0.5, 0.5, 0.5, 0.5, 1.0, 0.4688, 1.0, 0.4688, 0.5, 0.4688, 0.5, 0.4688, 1.0, 0.4375, 1.0, 0.4375, 0.5, 0.4375, 0.5, 0.4375, 1.0, 0.4062, 1.0, 0.4062, 0.5, 0.4062, 0.5, 0.4062, 1.0, 0.375, 1.0, 0.375, 0.5, 0.375, 0.5, 0.375, 1.0, 0.3438, 1.0, 0.3438, 0.5, 0.3438, 0.5, 0.3438, 1.0, 0.3125, 1.0, 0.3125, 0.5, 0.3125, 0.5, 0.3125, 1.0, 0.2812, 1.0, 0.2812, 0.5, 0.2812, 0.5, 0.2812, 1.0, 0.25, 1.0, 0.25, 0.5, 0.25, 0.5, 0.25, 1.0, 0.2188, 1.0, 0.2188, 0.5, 0.2188, 0.5, 0.2188, 1.0, 0.1875, 1.0, 0.1875, 0.5, 0.1875, 0.5, 0.1875, 1.0, 0.1562, 1.0, 0.1562, 0.5, 0.1562, 0.5, 0.1562, 1.0, 0.125, 1.0, 0.125, 0.5, 0.125, 0.5, 0.125, 1.0, 0.09375, 1.0, 0.09375, 0.5, 0.09375, 0.5, 0.09375, 1.0, 0.0625, 1.0, 0.0625, 0.5, 0.2968, 0.4854, 0.25, 0.49, 0.2032, 0.4854, 0.1582, 0.4717, 0.1167, 0.4496, 0.08029, 0.4197, 0.05045, 0.3833, 0.02827, 0.3418, 0.01461, 0.2968, 0.01, 0.25, 0.01461, 0.2032, 0.02827, 0.1582, 0.05045, 0.1167, 0.08029, 0.08029, 0.1167, 0.05045, 0.1582, 0.02827, 0.2032, 0.01461, 0.25, 0.01, 0.2968, 0.01461, 0.3418, 0.02827, 0.3833, 0.05045, 0.4197, 0.08029, 0.4496, 0.1167, 0.4717, 0.1582, 0.4854, 0.2032, 0.49, 0.25, 0.4854, 0.2968, 0.4717, 0.3418, 0.4496, 0.3833, 0.4197, 0.4197, 0.3833, 0.4496, 0.3418, 0.4717, 0.0625, 0.5, 0.0625, 1.0, 0.03125, 1.0, 0.03125, 0.5, 0.03125, 0.5, 0.03125, 1.0, 0.0, 1.0, 0.0, 0.5, 0.75, 0.49, 0.7968, 0.4854, 0.8418, 0.4717, 0.8833, 0.4496, 0.9197, 0.4197, 0.9496, 0.3833, 0.9717, 0.3418, 0.9854, 0.2968, 0.99, 0.25, 0.9854, 0.2032, 0.9717, 0.1582, 0.9496, 0.1167, 0.9197, 0.08029, 0.8833, 0.05045, 0.8418, 0.02827, 0.7968, 0.01461, 0.75, 0.01, 0.7032, 0.01461, 0.6582, 0.02827, 0.6167, 0.05045, 0.5803, 0.08029, 0.5504, 0.1167, 0.5283, 0.1582, 0.5146, 0.2032, 0.51, 0.25, 0.5146, 0.2968, 0.5283, 0.3418, 0.5504, 0.3833, 0.5803, 0.4197, 0.6167, 0.4496, 0.6582, 0.4717, 0.7032, 0.4854])
me_004.materials.append(mat_x)
me_004.update()
me_001_1 = bpy.data.meshes.new('Куб.001')
me_001_1.from_pydata([(-0.007203, -0.001389, -0.01201), (-0.007203, -0.001389, 0.01201), (-0.007203, 0.00139, -0.01201), (-0.007203, 0.00139, 0.01201), (0.007204, -0.001389, -0.01201), (0.007204, -0.001389, 0.01201), (0.007204, 0.00139, -0.01201), (0.007204, 0.00139, 0.01201), (0.006797, -0.0008008, -0.01201), (0.006797, 0.001174, -0.01201), (-0.006797, -0.0008008, -0.01201), (-0.006797, 0.001174, -0.01201), (-0.006797, -0.0008008, 0.01201), (-0.006797, 0.001174, 0.01201), (0.006797, -0.0008008, 0.01201), (0.006797, 0.001174, 0.01201), (-0.004911, 0.00139, -0.004004), (-0.004911, 0.00139, -8.242e-08), (-0.002443, 0.00139, -8.242e-08), (-0.002443, 0.00139, -0.004004), (-0.004911, 0.001174, -0.004004), (-0.004911, 0.001174, -8.242e-08), (-0.002443, 0.001174, -8.242e-08), (-0.002443, 0.001174, -0.004004), (0.002675, 0.00139, -2.612e-07), (0.002675, 0.00139, -0.004004), (0.005143, 0.00139, -0.004004), (0.005143, 0.00139, -2.612e-07), (0.002675, 0.001174, -0.004004), (0.002675, 0.001174, -2.612e-07), (0.005143, 0.001174, -2.612e-07), (0.005143, 0.001174, -0.004004)], [], [(0, 1, 3, 2), (16, 2, 3, 17), (27, 7, 6, 26), (26, 6, 2, 16, 19, 18, 17, 3, 7, 27, 24, 25), (6, 7, 5, 4), (4, 5, 1, 0), (8, 9, 6, 4, 0, 2, 11, 10), (11, 2, 6, 9), (12, 13, 3, 1, 5, 7, 15, 14), (15, 7, 3, 13), (12, 10, 11, 13), (13, 11, 20, 21), (23, 20, 11, 9, 31, 28, 29, 30, 15, 13, 21, 22), (31, 9, 15, 30), (9, 8, 14, 15), (8, 10, 12, 14), (23, 19, 16, 20), (16, 17, 21, 20), (17, 18, 22, 21), (22, 18, 19, 23), (31, 26, 25, 28), (25, 24, 29, 28), (24, 27, 30, 29), (30, 27, 26, 31)])
me_001_1.polygons.foreach_set('material_index', [0, 0, 0, 0, 0, 0, 0, 0, 0, 0, 568, 568, 568, 568, 568, 568, 568, 568, 568, 568, 568, 568, 568, 568])
_uv = me_001_1.uv_layers.new(name='UVКарта')
_uv.uv.foreach_set('vector', [0.375, 0.0, 0.625, 0.0, 0.625, 0.25, 0.375, 0.25, 0.4583, 0.2898, 0.375, 0.25, 0.625, 0.25, 0.5, 0.2898, 0.5, 0.4642, 0.625, 0.5, 0.375, 0.5, 0.4583, 0.4642, 0.4583, 0.4642, 0.375, 0.5, 0.375, 0.25, 0.4583, 0.2898, 0.4583, 0.3326, 0.5, 0.3326, 0.5, 0.2898, 0.625, 0.25, 0.625, 0.5, 0.5, 0.4642, 0.5, 0.4214, 0.4583, 0.4214, 0.375, 0.5, 0.625, 0.5, 0.625, 0.75, 0.375, 0.75, 0.375, 0.75, 0.625, 0.75, 0.625, 1.0, 0.375, 1.0, 0.368, 0.6971, 0.368, 0.5194, 0.375, 0.5, 0.375, 0.75, 0.125, 0.75, 0.125, 0.5, 0.132, 0.5194, 0.132, 0.6971, 0.132, 0.5194, 0.125, 0.5, 0.375, 0.5, 0.368, 0.5194, 0.868, 0.6971, 0.868, 0.5194, 0.875, 0.5, 0.875, 0.75, 0.625, 0.75, 0.625, 0.5, 0.632, 0.5194, 0.632, 0.6971, 0.632, 0.5194, 0.625, 0.5, 0.875, 0.5, 0.868, 0.5194, 0.5552, 0.0, 0.3779, 0.0, 0.3779, 0.25, 0.5552, 0.25, 0.5552, 0.25, 0.3779, 0.25, 0.437, 0.2847, 0.4666, 0.2847, 0.437, 0.3301, 0.437, 0.2847, 0.3779, 0.25, 0.3779, 0.5, 0.437, 0.4696, 0.437, 0.4242, 0.4666, 0.4242, 0.4666, 0.4696, 0.5552, 0.5, 0.5552, 0.25, 0.4666, 0.2847, 0.4666, 0.3301, 0.437, 0.4696, 0.3779, 0.5, 0.5552, 0.5, 0.4666, 0.4696, 0.3779, 0.5, 0.3779, 0.75, 0.5552, 0.75, 0.5552, 0.5, 0.3779, 0.75, 0.3779, 1.0, 0.5552, 1.0, 0.5552, 0.75, 0.5682, 0.0, 0.4905, 0.0, 0.4905, 0.0, 0.5682, 0.0, 0.375, 0.25, 0.375, 0.5, 0.375, 0.5, 0.375, 0.25, 0.4905, 0.5, 0.4905, 0.5, 0.5682, 0.5, 0.5682, 0.5, 0.375, 0.75, 0.375, 0.75, 0.375, 1.0, 0.375, 1.0, 0.5287, 0.0, 0.451, 0.0, 0.451, 0.0, 0.5287, 0.0, 0.375, 0.25, 0.375, 0.5, 0.375, 0.5, 0.375, 0.25, 0.451, 0.5, 0.451, 0.5, 0.5287, 0.5, 0.5287, 0.5, 0.375, 0.75, 0.375, 0.75, 0.375, 1.0, 0.375, 1.0])
me_001_1.materials.append(mat_x_1)
me_001_1.update()

# ---- curves / text
cu_beziercurve_002 = bpy.data.curves.new('BezierCurve.002', 'CURVE')
cu_beziercurve_002.dimensions = '3D'
_sp = cu_beziercurve_002.splines.new('BEZIER'); _sp.bezier_points.add(4)
_sp.bezier_points.foreach_set('co', [-0.8501, 0.2213, 0.0, -0.4725, 0.3896, 0.0, -0.1436, 0.2426, 0.0, 0.3418, 0.04755, 0.0, 0.9792, -0.06796, 0.0])
_sp.bezier_points.foreach_set('handle_left', [-1.35, -0.2787, 0.0, -0.5893, 0.3933, 0.0, -0.2785, 0.31, 0.0, 0.201, 0.1815, 0.0, 0.7292, -0.06796, 0.0])
_sp.bezier_points.foreach_set('handle_right', [-0.7251, 0.3463, 0.0, -0.3557, 0.3859, 0.0, -0.008713, 0.1752, 0.0, 0.4708, -0.07511, 0.0, 1.979, -0.06796, 0.0])
for _p, _l, _r in zip(_sp.bezier_points, ['ALIGNED', 'ALIGNED', 'ALIGNED', 'ALIGNED', 'ALIGNED'], ['ALIGNED', 'ALIGNED', 'ALIGNED', 'ALIGNED', 'ALIGNED']): _p.handle_left_type = _l; _p.handle_right_type = _r
_sp.order_u = 0
_sp.order_v = 0
cu_beziercurve_002.materials.append(mat_x)
cu_beziercurve_002.use_path = True
cu_beziercurve_002.bevel_depth = 0.00225
cu_beziercurve_002.fill_mode = 'FULL'
cu_beziercurve_002.use_fill_caps = True

# ---- objects
ob_beziercurve = bpy.data.objects.new('BezierCurve', cu_beziercurve_002)
ob_x = bpy.data.objects.new('Цилиндр', me_x)
ob_001 = bpy.data.objects.new('Цилиндр.001', me_001)
ob_002 = bpy.data.objects.new('Цилиндр.002', me_003)
ob_003 = bpy.data.objects.new('Цилиндр.003', me_004)
ob_001_1 = bpy.data.objects.new('Куб.001', me_001_1)
ob_x_1 = bpy.data.objects.new('Камера', cam_x)
ob_x_2 = bpy.data.objects.new('Солнце', light_x)

# ---- transforms, parenting, visibility, modifiers, constraints
ob_beziercurve.location = (-0.3283, 0.6518, 1.263)
ob_beziercurve.rotation_euler = (0.01083, -0.009137, -0.01037)
ob_beziercurve.scale = (1.0, 1.0, 1.0)
ob_x.location = (0.6568, 0.5735, 1.271)
ob_x.rotation_euler = (1.571, -5.146e-10, 4.712)
ob_001.location = (0.6695, 0.5736, 1.271)
ob_001.rotation_euler = (1.571, -5.146e-10, 4.712)
ob_001.scale = (0.7128, 0.7128, 0.7128)
ob_002.location = (0.6663, 0.5735, 1.271)
ob_002.rotation_euler = (1.571, -5.146e-10, 4.712)
ob_002.scale = (0.4186, 0.2241, 0.1928)
ob_003.location = (-1.178, 0.8775, 1.258)
ob_003.rotation_euler = (1.571, -5.146e-10, 5.465)
ob_003.scale = (1.064, 1.165, 1.165)
ob_001_1.location = (-1.191, 0.8682, 1.258)
ob_001_1.rotation_euler = (1.571, 1.696e-08, -0.818)
ob_001_1.scale = (0.833, 1.439, 0.4996)
ob_x_1.location = (-0.008575, 4.354, 2.538)
ob_x_1.rotation_euler = (1.236, -4.825e-07, 3.072)
ob_x_1.scale = (2.774, 2.774, 2.774)
ob_x_2.location = (-0.3997, 0.6073, 2.168)

# ---- collection membership
col_collection.objects.link(ob_beziercurve)
col_collection.objects.link(ob_x)
col_collection.objects.link(ob_001)
col_collection.objects.link(ob_002)
col_collection.objects.link(ob_003)
col_collection.objects.link(ob_001_1)
col_collection.objects.link(ob_x_1)
col_collection.objects.link(ob_x_2)

# ---- scene / render settings (as saved in the file)
scene.camera = ob_x_1
scene.frame_start = 1; scene.frame_end = 250; scene.frame_set(55)
scene.render.engine = 'BLENDER_EEVEE_NEXT'
scene.cycles.sampling_pattern = 'TABULATED_SOBOL'
scene.cycles.use_light_tree = False
scene.view_settings.view_transform = 'Filmic'
bpy.context.view_layer.update()

